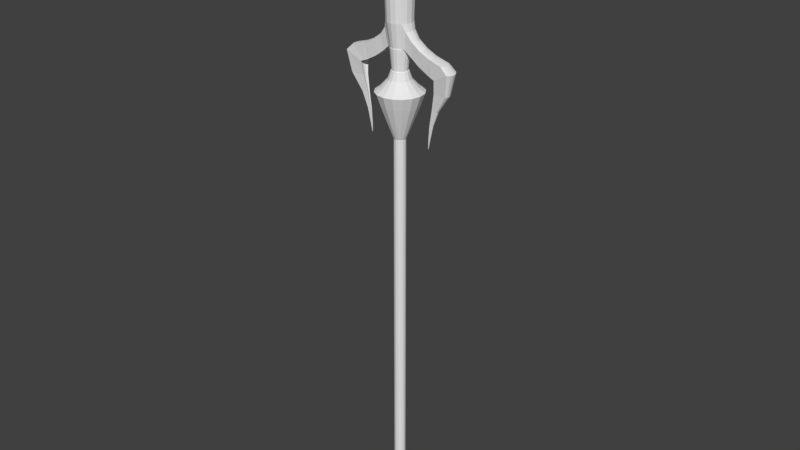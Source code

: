 # Source: Hexcalibur.blend  (saved by Blender 2.79.0; exported with 4.5.12 LTS)
import bpy
from mathutils import Matrix  # noqa: F401  (used for matrix-valued properties, if any)

bpy.ops.wm.read_factory_settings(use_empty=True)
scene = bpy.context.scene
scene.name = 'Scene'

# ---- collections
col_collection_1 = bpy.data.collections.new('Collection 1'); scene.collection.children.link(col_collection_1)

# ---- materials (node trees are filled in below, after node groups)
mat_deephandle = bpy.data.materials.new('DeepHandle')
mat_deephandle.alpha_threshold = 0.0
mat_deephandle.use_transparent_shadow = False
mat_deephandle.roughness = 0.5
mat_handle = bpy.data.materials.new('Handle')
mat_handle.alpha_threshold = 0.0
mat_handle.use_transparent_shadow = False
mat_handle.roughness = 0.5
mat_handleside = bpy.data.materials.new('HandleSide')
mat_handleside.alpha_threshold = 0.0
mat_handleside.use_transparent_shadow = False
mat_handleside.roughness = 0.5
mat_handlemid = bpy.data.materials.new('HandleMid')
mat_handlemid.alpha_threshold = 0.0
mat_handlemid.use_transparent_shadow = False
mat_handlemid.roughness = 0.5
mat_mid = bpy.data.materials.new('Mid')
mat_mid.alpha_threshold = 0.0
mat_mid.use_transparent_shadow = False
mat_mid.roughness = 0.5
mat_blade = bpy.data.materials.new('Blade')
mat_blade.alpha_threshold = 0.0
mat_blade.use_transparent_shadow = False
mat_blade.roughness = 0.5

# ---- material node trees

# ---- world
world_world = bpy.data.worlds.new('World'); scene.world = world_world
world_world.color = (0.05088, 0.05088, 0.05088)
world_world.use_sun_shadow = False
world_world.sun_shadow_jitter_overblur = 0.0
world_world.cycles.sampling_method = 'MANUAL'

# ---- meshes
me_cube_001 = bpy.data.meshes.new('Cube.001')
me_cube_001.from_pydata([(0.02567, -0.06206, 4.619), (0.04745, -0.1147, 4.586), (0.06201, -0.1498, 4.536), (0.06712, -0.1621, 4.478), (0.06201, -0.1498, 4.42), (0.04745, -0.1147, 4.371), (0.08771, -0.08776, 4.371), (0.1146, -0.1147, 4.42), (0.124, -0.1241, 4.478), (0.1146, -0.1147, 4.536), (0.08771, -0.08776, 4.586), (0.04745, -0.04751, 4.619), (0.06201, -0.02572, 4.619), (0.1146, -0.04751, 4.586), (0.1497, -0.06206, 4.536), (0.1621, -0.06718, 4.478), (0.1497, -0.06206, 4.42), (0.1146, -0.04751, 4.371), (0.124, -2.354e-05, 4.371), (0.1621, -2.356e-05, 4.42), (0.1754, -2.356e-05, 4.478), (0.1621, -2.356e-05, 4.536), (0.124, -2.354e-05, 4.586), (0.06712, -2.353e-05, 4.619), (0.06201, 0.02567, 4.619), (0.1146, 0.04746, 4.586), (0.1497, 0.06202, 4.536), (0.1621, 0.06713, 4.478), (0.1497, 0.06202, 4.42), (0.1146, 0.04746, 4.371), (0.08771, 0.08771, 4.371), (0.1146, 0.1146, 4.42), (0.124, 0.1241, 4.478), (0.1146, 0.1146, 4.536), (0.08771, 0.08771, 4.586), (0.04745, 0.04746, 4.619), (0.02567, 0.06202, 4.619), (0.04745, 0.1146, 4.586), (0.06201, 0.1498, 4.536), (0.06712, 0.1621, 4.478), (0.06201, 0.1498, 4.42), (0.04745, 0.1146, 4.371), (0.03962, 0.0957, 4.134), (0.03962, 0.0957, 4.341), (0.07323, 0.07324, 4.134), (0.07323, 0.07324, 4.341), (0.09569, 0.03963, 4.134), (0.09569, 0.03963, 4.341), (0.1036, -2.374e-05, 4.134), (0.1036, -2.374e-05, 4.341), (0.09569, -0.03967, 4.134), (0.09569, -0.03967, 4.341), (0.07323, -0.07329, 4.134), (0.07323, -0.07329, 4.341), (0.03962, -0.09575, 4.134), (0.03962, -0.09575, 4.341), (0.03553, 0.08582, 3.792), (0.06567, 0.06568, 3.792), (0.08582, 0.03554, 3.792), (0.09289, -2.374e-05, 3.792), (0.08582, -0.03558, 3.792), (0.06567, -0.06573, 3.792), (0.03553, -0.08587, 3.792), (0.01637, -0.03951, 2.968), (0.01637, -0.03951, 0.01878), (0.03024, -0.03024, 2.968), (0.03024, -0.03024, 0.01878), (0.03951, -0.01637, 2.968), (0.03951, -0.01637, 0.01878), (0.04277, -2.327e-08, 2.968), (0.04277, -2.327e-08, 0.01878), (0.03951, 0.01637, 2.968), (0.03951, 0.01637, 0.01878), (0.03024, 0.03024, 2.968), (0.03024, 0.03024, 0.01878), (0.01637, 0.03951, 2.968), (0.01637, 0.03951, 0.01878), (0.01774, 0.04282, 2.971), (0.02327, 0.05617, 3.439), (0.03277, 0.03277, 2.971), (0.04299, 0.04299, 3.439), (0.04282, 0.01774, 2.971), (0.05617, 0.02327, 3.439), (0.04635, -1.72e-08, 2.971), (0.0608, -1.849e-08, 3.439), (0.04282, -0.01774, 2.971), (0.05617, -0.02327, 3.439), (0.03277, -0.03277, 2.971), (0.04299, -0.04299, 3.439), (0.01774, -0.04282, 2.971), (0.02327, -0.05617, 3.439), (0.05189, 0.1253, 3.322), (0.05319, 0.1284, 3.205), (0.03576, 0.08633, 3.088), (0.1253, -0.05189, 3.322), (0.1284, -0.05319, 3.205), (0.08633, -0.03576, 3.088), (0.09588, 0.09588, 3.322), (0.09829, 0.09829, 3.205), (0.06608, 0.06608, 3.088), (0.1356, -2.514e-08, 3.322), (0.139, -2.551e-08, 3.205), (0.09345, -2.142e-08, 3.088), (0.1253, 0.05189, 3.322), (0.1284, 0.05319, 3.205), (0.08633, 0.03576, 3.088), (0.09588, -0.09588, 3.322), (0.09829, -0.09829, 3.205), (0.06608, -0.06608, 3.088), (0.05189, -0.1253, 3.322), (0.05319, -0.1284, 3.205), (0.03576, -0.08633, 3.088), (0.03165, 0.07641, 3.38), (0.07641, -0.03165, 3.38), (0.05848, 0.05848, 3.38), (0.08271, -2.029e-08, 3.38), (0.07641, 0.03165, 3.38), (0.05848, -0.05848, 3.38), (0.03165, -0.07641, 3.38), (0.06553, 0.1582, 3.296), (0.1582, -0.06553, 3.296), (0.1211, 0.1211, 3.296), (0.1712, -2.846e-08, 3.296), (0.1582, 0.06553, 3.296), (0.1211, -0.1211, 3.296), (0.06553, -0.1582, 3.296), (0.02112, 0.05098, 3.442), (0.02616, 0.06315, 3.591), (0.04834, 0.04834, 3.591), (0.06315, 0.02616, 3.591), (0.06836, -2.147e-08, 3.591), (0.06315, -0.02616, 3.591), (0.04834, -0.04834, 3.591), (0.02616, -0.06315, 3.591), (0.03902, 0.03902, 3.442), (0.05098, 0.02112, 3.442), (0.05518, -2.057e-08, 3.442), (0.05098, -0.02112, 3.442), (0.03902, -0.03902, 3.442), (0.02112, -0.05098, 3.442), (0.02534, 0.06122, 3.6), (0.04685, 0.04685, 3.6), (0.06122, 0.02535, 3.6), (0.06626, -2.373e-05, 3.6), (0.06122, -0.02539, 3.6), (0.04685, -0.0469, 3.6), (0.02534, -0.06127, 3.6), (0.03553, -0.08587, 3.768), (0.06567, -0.06573, 3.768), (0.08582, -0.03558, 3.768), (0.09289, -2.374e-05, 3.768), (0.08582, 0.03554, 3.768), (0.06567, 0.06568, 3.768), (0.03553, 0.08582, 3.768), (0.07061, 0.03586, 3.59), (0.08161, 0.0194, 3.59), (0.08547, -2.373e-05, 3.59), (0.08161, -0.01944, 3.59), (0.07061, -0.03591, 3.59), (0.08502, -0.05032, 3.718), (0.1004, -0.02724, 3.718), (0.1059, -2.374e-05, 3.718), (0.1004, 0.0272, 3.718), (0.08502, 0.05027, 3.718), (0.1143, 0.03043, 3.553), (0.1236, 0.01646, 3.553), (0.1269, -2.373e-05, 3.553), (0.1236, -0.01651, 3.553), (0.1143, -0.03048, 3.553), (0.1265, -0.04271, 3.662), (0.1396, -0.02312, 3.662), (0.1442, -2.373e-05, 3.662), (0.1396, 0.02308, 3.662), (0.1265, 0.04266, 3.662), (0.1818, 0.03043, 3.503), (0.1912, 0.01646, 3.503), (0.1944, -2.372e-05, 3.503), (0.1912, -0.01651, 3.503), (0.1818, -0.03048, 3.503), (0.1941, -0.04271, 3.612), (0.2071, -0.02312, 3.612), (0.2117, -2.372e-05, 3.612), (0.2071, 0.02308, 3.612), (0.1941, 0.04266, 3.612), (0.2501, 0.03043, 3.465), (0.2594, 0.01646, 3.465), (0.2627, -2.372e-05, 3.465), (0.2594, -0.01651, 3.465), (0.2501, -0.03048, 3.465), (0.2665, -0.04271, 3.578), (0.2795, -0.02312, 3.578), (0.2841, -2.372e-05, 3.578), (0.2795, 0.02308, 3.578), (0.2665, 0.04266, 3.578), (0.3041, 0.03607, 3.443), (0.315, 0.01951, 3.441), (0.3188, -2.372e-05, 3.44), (0.315, -0.01956, 3.441), (0.3041, -0.03612, 3.443), (0.4143, -0.05062, 3.503), (0.4296, -0.02741, 3.5), (0.4349, -2.373e-05, 3.499), (0.4296, 0.02736, 3.5), (0.4143, 0.05057, 3.503), (0.2934, 0.02029, 3.344), (0.2995, 0.01097, 3.343), (0.3016, -2.372e-05, 3.343), (0.2995, -0.01102, 3.343), (0.2934, -0.02034, 3.344), (0.3904, -0.0285, 3.348), (0.399, -0.01544, 3.347), (0.402, -2.372e-05, 3.346), (0.399, 0.01539, 3.347), (0.3904, 0.02845, 3.348), (0.2698, 0.009176, 3.222), (0.2726, 0.004955, 3.222), (0.2735, -2.372e-05, 3.221), (0.2726, -0.005003, 3.222), (0.2698, -0.009224, 3.222), (0.3138, -0.01292, 3.224), (0.3176, -0.007002, 3.223), (0.319, -2.372e-05, 3.223), (0.3176, 0.006955, 3.223), (0.3138, 0.01287, 3.224), (0.2505, 0.004894, 3.114), (0.252, 0.002638, 3.114), (0.2525, -2.372e-05, 3.113), (0.252, -0.002685, 3.114), (0.2505, -0.004942, 3.114), (0.274, -0.006917, 3.115), (0.2761, -0.003754, 3.114), (0.2768, -2.372e-05, 3.114), (0.2761, 0.003707, 3.114), (0.274, 0.006869, 3.115), (0.2408, 0.002144, 3.004), (0.2414, 0.001149, 3.004), (0.2417, -2.372e-05, 3.004), (0.2414, -0.001197, 3.004), (0.2408, -0.002191, 3.004), (0.2511, -0.003062, 3.004), (0.2521, -0.001668, 3.004), (0.2524, -2.372e-05, 3.004), (0.2521, 0.001621, 3.004), (0.2511, 0.003015, 3.004), (0.2394, 0.0005559, 2.95), (0.2395, 0.00029, 2.95), (0.2396, -2.372e-05, 2.95), (0.2395, -0.0003374, 2.95), (0.2394, -0.0006034, 2.95), (0.2421, -0.0008362, 2.95), (0.2424, -0.0004634, 2.95), (0.2425, -2.372e-05, 2.95), (0.2424, 0.000416, 2.95), (0.2421, 0.0007887, 2.95), (0.2872, 0.01799, 3.453), (0.363, 0.04662, 3.549), (0.3772, 0.02522, 3.548), (0.2908, -2.372e-05, 3.453), (0.2771, 0.03325, 3.454), (0.2872, -0.01803, 3.453), (0.2771, -0.0333, 3.454), (0.3822, -2.372e-05, 3.547), (0.3772, -0.02527, 3.548), (0.363, -0.04666, 3.549), (0.01477, -0.03566, 0.00858), (0.02729, -0.02729, 0.00858), (0.03566, -0.01477, 0.00858), (0.0386, -2.331e-08, 0.00858), (0.03566, 0.01477, 0.00858), (0.02729, 0.02729, 0.00858), (0.01477, 0.03566, 0.00858), (0.01163, -0.02808, 0.0004193), (0.02149, -0.02149, 0.0004193), (0.02808, -0.01163, 0.0004193), (0.0304, -2.345e-08, 0.0004193), (0.02808, 0.01163, 0.0004193), (0.02149, 0.02149, 0.0004193), (0.01163, 0.02808, 0.0004193), (0.0, -0.1241, 4.371), (0.0, -0.1621, 4.42), (0.0, -0.1755, 4.478), (0.0, -0.1621, 4.536), (0.0, -0.1241, 4.586), (0.0, -0.06718, 4.619), (-0.02567, -0.06206, 4.619), (-0.04745, -0.1147, 4.586), (-0.06201, -0.1498, 4.536), (-0.06712, -0.1621, 4.478), (-0.06201, -0.1498, 4.42), (-0.04745, -0.1147, 4.371), (-0.08771, -0.08776, 4.371), (-0.1146, -0.1147, 4.42), (-0.124, -0.1241, 4.478), (-0.1146, -0.1147, 4.536), (-0.08771, -0.08776, 4.586), (-0.04745, -0.04751, 4.619), (-0.06201, -0.02572, 4.619), (-0.1146, -0.04751, 4.586), (-0.1497, -0.06206, 4.536), (-0.1621, -0.06718, 4.478), (-0.1497, -0.06206, 4.42), (-0.1146, -0.04751, 4.371), (-0.124, -2.354e-05, 4.371), (-0.1621, -2.356e-05, 4.42), (-0.1754, -2.356e-05, 4.478), (-0.1621, -2.356e-05, 4.536), (-0.124, -2.354e-05, 4.586), (-0.06712, -2.353e-05, 4.619), (0.0, -2.354e-05, 4.63), (-0.06201, 0.02567, 4.619), (-0.1146, 0.04746, 4.586), (-0.1497, 0.06202, 4.536), (-0.1621, 0.06713, 4.478), (-0.1497, 0.06202, 4.42), (-0.1146, 0.04746, 4.371), (-0.08771, 0.08771, 4.371), (-0.1146, 0.1146, 4.42), (-0.124, 0.1241, 4.478), (-0.1146, 0.1146, 4.536), (-0.08771, 0.08771, 4.586), (-0.04745, 0.04746, 4.619), (-0.02567, 0.06202, 4.619), (-0.04745, 0.1146, 4.586), (-0.06201, 0.1498, 4.536), (-0.06712, 0.1621, 4.478), (-0.06201, 0.1498, 4.42), (-0.04745, 0.1146, 4.371), (0.0, 0.1241, 4.371), (0.0, 0.1621, 4.42), (0.0, 0.1755, 4.478), (0.0, 0.1621, 4.536), (0.0, 0.1241, 4.586), (0.0, 0.06713, 4.619), (0.0, 0.1036, 4.134), (0.0, 0.1036, 4.341), (-0.03962, 0.0957, 4.134), (-0.03962, 0.0957, 4.341), (-0.07323, 0.07324, 4.134), (-0.07323, 0.07324, 4.341), (-0.09569, 0.03963, 4.134), (-0.09569, 0.03963, 4.341), (-0.1036, -2.374e-05, 4.134), (-0.1036, -2.374e-05, 4.341), (-0.09569, -0.03967, 4.134), (-0.09569, -0.03967, 4.341), (-0.07323, -0.07329, 4.134), (-0.07323, -0.07329, 4.341), (-0.03962, -0.09575, 4.134), (-0.03962, -0.09575, 4.341), (0.0, -0.1036, 4.134), (0.0, -0.1036, 4.341), (0.0, 0.0929, 3.792), (-0.03553, 0.08582, 3.792), (-0.06567, 0.06568, 3.792), (-0.08582, 0.03554, 3.792), (-0.09289, -2.374e-05, 3.792), (-0.08582, -0.03558, 3.792), (-0.06567, -0.06573, 3.792), (-0.03553, -0.08587, 3.792), (0.0, -0.09294, 3.792), (0.0, -0.04277, 2.968), (0.0, -0.04277, 0.01878), (-0.01637, -0.03951, 2.968), (-0.01637, -0.03951, 0.01878), (-0.03024, -0.03024, 2.968), (-0.03024, -0.03024, 0.01878), (-0.03951, -0.01637, 2.968), (-0.03951, -0.01637, 0.01878), (-0.04277, -2.327e-08, 2.968), (-0.04277, -2.327e-08, 0.01878), (-0.03951, 0.01637, 2.968), (-0.03951, 0.01637, 0.01878), (-0.03024, 0.03024, 2.968), (-0.03024, 0.03024, 0.01878), (-0.01637, 0.03951, 2.968), (-0.01637, 0.03951, 0.01878), (0.0, 0.04277, 2.968), (0.0, 0.04277, 0.01878), (0.0, 0.04635, 2.971), (0.0, 0.0608, 3.439), (-0.01774, 0.04282, 2.971), (-0.02327, 0.05617, 3.439), (-0.03277, 0.03277, 2.971), (-0.04299, 0.04299, 3.439), (-0.04282, 0.01774, 2.971), (-0.05617, 0.02327, 3.439), (-0.04635, -1.72e-08, 2.971), (-0.0608, -1.849e-08, 3.439), (-0.04282, -0.01774, 2.971), (-0.05617, -0.02327, 3.439), (-0.03277, -0.03277, 2.971), (-0.04299, -0.04299, 3.439), (-0.01774, -0.04282, 2.971), (-0.02327, -0.05617, 3.439), (0.0, -0.04635, 2.971), (0.0, -0.0608, 3.439), (-0.05189, 0.1253, 3.322), (-0.05319, 0.1284, 3.205), (-0.03576, 0.08633, 3.088), (-0.1253, -0.05189, 3.322), (-0.1284, -0.05319, 3.205), (-0.08633, -0.03576, 3.088), (-0.09588, 0.09588, 3.322), (-0.09829, 0.09829, 3.205), (-0.06608, 0.06608, 3.088), (-0.1356, -2.514e-08, 3.322), (-0.139, -2.551e-08, 3.205), (-0.09345, -2.142e-08, 3.088), (0.0, 0.09345, 3.088), (0.0, 0.139, 3.205), (0.0, 0.1356, 3.322), (-0.1253, 0.05189, 3.322), (-0.1284, 0.05319, 3.205), (-0.08633, 0.03576, 3.088), (-0.09588, -0.09588, 3.322), (-0.09829, -0.09829, 3.205), (-0.06608, -0.06608, 3.088), (-0.05189, -0.1253, 3.322), (-0.05319, -0.1284, 3.205), (-0.03576, -0.08633, 3.088), (0.0, -0.1356, 3.322), (0.0, -0.139, 3.205), (0.0, -0.09345, 3.088), (0.0, 0.08271, 3.38), (-0.03165, 0.07641, 3.38), (-0.07641, -0.03165, 3.38), (-0.05848, 0.05848, 3.38), (-0.08271, -2.029e-08, 3.38), (-0.07641, 0.03165, 3.38), (-0.05848, -0.05848, 3.38), (-0.03165, -0.07641, 3.38), (0.0, -0.08271, 3.38), (-0.06553, 0.1582, 3.296), (-0.1582, -0.06553, 3.296), (-0.1211, 0.1211, 3.296), (-0.1712, -2.846e-08, 3.296), (0.0, 0.1712, 3.296), (-0.1582, 0.06553, 3.296), (-0.1211, -0.1211, 3.296), (-0.06553, -0.1582, 3.296), (0.0, -0.1712, 3.296), (-0.02112, 0.05098, 3.442), (0.0, 0.05518, 3.442), (0.0, 0.06836, 3.591), (-0.02616, 0.06315, 3.591), (-0.04834, 0.04834, 3.591), (-0.06315, 0.02616, 3.591), (-0.06836, -2.147e-08, 3.591), (-0.06315, -0.02616, 3.591), (-0.04834, -0.04834, 3.591), (-0.02616, -0.06315, 3.591), (0.0, -0.06836, 3.591), (-0.03902, 0.03902, 3.442), (-0.05098, 0.02112, 3.442), (-0.05518, -2.057e-08, 3.442), (-0.05098, -0.02112, 3.442), (-0.03902, -0.03902, 3.442), (-0.02112, -0.05098, 3.442), (0.0, -0.05518, 3.442), (0.0, 0.06627, 3.6), (-0.02534, 0.06122, 3.6), (-0.04685, 0.04685, 3.6), (-0.06122, 0.02535, 3.6), (-0.06626, -2.373e-05, 3.6), (-0.06122, -0.02539, 3.6), (-0.04685, -0.0469, 3.6), (-0.02534, -0.06127, 3.6), (0.0, -0.06632, 3.6), (0.0, -0.09294, 3.768), (-0.03553, -0.08587, 3.768), (-0.06567, -0.06573, 3.768), (-0.08582, -0.03558, 3.768), (-0.09289, -2.374e-05, 3.768), (-0.08582, 0.03554, 3.768), (-0.06567, 0.06568, 3.768), (-0.03553, 0.08582, 3.768), (0.0, 0.0929, 3.768), (-0.07061, 0.03586, 3.59), (-0.08161, 0.0194, 3.59), (-0.08547, -2.373e-05, 3.59), (-0.08161, -0.01944, 3.59), (-0.07061, -0.03591, 3.59), (-0.08502, -0.05032, 3.718), (-0.1004, -0.02724, 3.718), (-0.1059, -2.374e-05, 3.718), (-0.1004, 0.0272, 3.718), (-0.08502, 0.05027, 3.718), (-0.1143, 0.03043, 3.553), (-0.1236, 0.01646, 3.553), (-0.1269, -2.373e-05, 3.553), (-0.1236, -0.01651, 3.553), (-0.1143, -0.03048, 3.553), (-0.1265, -0.04271, 3.662), (-0.1396, -0.02312, 3.662), (-0.1442, -2.373e-05, 3.662), (-0.1396, 0.02308, 3.662), (-0.1265, 0.04266, 3.662), (-0.1818, 0.03043, 3.503), (-0.1912, 0.01646, 3.503), (-0.1944, -2.372e-05, 3.503), (-0.1912, -0.01651, 3.503), (-0.1818, -0.03048, 3.503), (-0.1941, -0.04271, 3.612), (-0.2071, -0.02312, 3.612), (-0.2117, -2.372e-05, 3.612), (-0.2071, 0.02308, 3.612), (-0.1941, 0.04266, 3.612), (-0.2501, 0.03043, 3.465), (-0.2594, 0.01646, 3.465), (-0.2627, -2.372e-05, 3.465), (-0.2594, -0.01651, 3.465), (-0.2501, -0.03048, 3.465), (-0.2665, -0.04271, 3.578), (-0.2795, -0.02312, 3.578), (-0.2841, -2.372e-05, 3.578), (-0.2795, 0.02308, 3.578), (-0.2665, 0.04266, 3.578), (-0.3041, 0.03607, 3.443), (-0.315, 0.01951, 3.441), (-0.3188, -2.372e-05, 3.44), (-0.315, -0.01956, 3.441), (-0.3041, -0.03612, 3.443), (-0.4143, -0.05062, 3.503), (-0.4296, -0.02741, 3.5), (-0.4349, -2.373e-05, 3.499), (-0.4296, 0.02736, 3.5), (-0.4143, 0.05057, 3.503), (-0.2934, 0.02029, 3.344), (-0.2995, 0.01097, 3.343), (-0.3016, -2.372e-05, 3.343), (-0.2995, -0.01102, 3.343), (-0.2934, -0.02034, 3.344), (-0.3904, -0.0285, 3.348), (-0.399, -0.01544, 3.347), (-0.402, -2.372e-05, 3.346), (-0.399, 0.01539, 3.347), (-0.3904, 0.02845, 3.348), (-0.2698, 0.009176, 3.222), (-0.2726, 0.004955, 3.222), (-0.2735, -2.372e-05, 3.221), (-0.2726, -0.005003, 3.222), (-0.2698, -0.009224, 3.222), (-0.3138, -0.01292, 3.224), (-0.3176, -0.007002, 3.223), (-0.319, -2.372e-05, 3.223), (-0.3176, 0.006955, 3.223), (-0.3138, 0.01287, 3.224), (-0.2505, 0.004894, 3.114), (-0.252, 0.002638, 3.114), (-0.2525, -2.372e-05, 3.113), (-0.252, -0.002685, 3.114), (-0.2505, -0.004942, 3.114), (-0.274, -0.006917, 3.115), (-0.2761, -0.003754, 3.114), (-0.2768, -2.372e-05, 3.114), (-0.2761, 0.003707, 3.114), (-0.274, 0.006869, 3.115), (-0.2408, 0.002144, 3.004), (-0.2414, 0.001149, 3.004), (-0.2417, -2.372e-05, 3.004), (-0.2414, -0.001197, 3.004), (-0.2408, -0.002191, 3.004), (-0.2511, -0.003062, 3.004), (-0.2521, -0.001668, 3.004), (-0.2524, -2.372e-05, 3.004), (-0.2521, 0.001621, 3.004), (-0.2511, 0.003015, 3.004), (-0.2394, 0.0005559, 2.95), (-0.2395, 0.00029, 2.95), (-0.2396, -2.372e-05, 2.95), (-0.2395, -0.0003374, 2.95), (-0.2394, -0.0006034, 2.95), (-0.2421, -0.0008362, 2.95), (-0.2424, -0.0004634, 2.95), (-0.2425, -2.372e-05, 2.95), (-0.2424, 0.000416, 2.95), (-0.2421, 0.0007887, 2.95), (-0.2872, 0.01799, 3.453), (-0.363, 0.04662, 3.549), (-0.3772, 0.02522, 3.548), (-0.2908, -2.372e-05, 3.453), (-0.2771, 0.03325, 3.454), (-0.2872, -0.01803, 3.453), (-0.2771, -0.0333, 3.454), (-0.3822, -2.372e-05, 3.547), (-0.3772, -0.02527, 3.548), (-0.363, -0.04666, 3.549), (0.0, -0.0386, 0.00858), (-0.01477, -0.03566, 0.00858), (-0.02729, -0.02729, 0.00858), (-0.03566, -0.01477, 0.00858), (-0.0386, -2.331e-08, 0.00858), (-0.03566, 0.01477, 0.00858), (-0.02729, 0.02729, 0.00858), (-0.01477, 0.03566, 0.00858), (0.0, 0.0386, 0.00858), (0.0, -0.0304, 0.0004193), (-0.01163, -0.02808, 0.0004193), (-0.02149, -0.02149, 0.0004193), (-0.02808, -0.01163, 0.0004193), (-0.0304, -2.345e-08, 0.0004193), (-0.02808, 0.01163, 0.0004193), (-0.02149, 0.02149, 0.0004193), (-0.01163, 0.02808, 0.0004193), (0.0, 0.0304, 0.0004193)], [], [(14, 13, 10, 9), (12, 308, 11), (13, 12, 11, 10), (21, 22, 13, 14), (16, 15, 8, 7), (15, 14, 9, 8), (20, 21, 14, 15), (19, 20, 15, 16), (18, 19, 16, 17), (22, 23, 12, 13), (25, 24, 23, 22), (24, 308, 23), (28, 27, 20, 19), (23, 308, 12), (27, 26, 21, 20), (29, 28, 19, 18), (26, 25, 22, 21), (33, 34, 25, 26), (34, 35, 24, 25), (32, 33, 26, 27), (39, 38, 33, 32), (36, 308, 35), (38, 37, 34, 33), (328, 329, 39, 40), (30, 31, 28, 29), (330, 331, 37, 38), (41, 40, 31, 30), (37, 36, 35, 34), (332, 308, 36), (31, 32, 27, 28), (327, 328, 40, 41), (329, 330, 38, 39), (331, 332, 36, 37), (35, 308, 24), (40, 39, 32, 31), (17, 16, 7, 6), (8, 9, 2, 3), (11, 308, 0), (6, 7, 4, 5), (9, 10, 1, 2), (7, 8, 3, 4), (10, 11, 0, 1), (0, 308, 283), (4, 3, 280, 279), (1, 0, 283, 282), (3, 2, 281, 280), (5, 4, 279, 278), (2, 1, 282, 281), (333, 334, 43, 42), (42, 43, 45, 44), (44, 45, 47, 46), (46, 47, 49, 48), (48, 49, 51, 50), (50, 51, 53, 52), (52, 53, 55, 54), (54, 55, 350, 349), (44, 46, 58, 57), (17, 6, 53, 51), (18, 17, 51, 49), (29, 18, 49, 47), (30, 29, 47, 45), (41, 30, 45, 43), (327, 41, 43, 334), (5, 278, 350, 55), (6, 5, 55, 53), (54, 349, 359, 62), (333, 42, 56, 351), (50, 52, 61, 60), (46, 48, 59, 58), (42, 44, 57, 56), (52, 54, 62, 61), (48, 50, 60, 59), (72, 71, 69, 70), (116, 82, 84, 115), (74, 73, 71, 72), (76, 75, 73, 74), (377, 376, 75, 76), (70, 69, 67, 68), (115, 84, 86, 113), (68, 67, 65, 66), (114, 80, 82, 116), (118, 90, 395, 431), (66, 65, 63, 64), (64, 63, 360, 361), (112, 78, 80, 114), (117, 88, 90, 118), (423, 379, 78, 112), (113, 86, 88, 117), (65, 67, 85, 87), (90, 88, 138, 139), (395, 90, 139, 458), (85, 96, 108, 87), (96, 95, 107, 108), (120, 94, 106, 124), (378, 408, 93, 77), (408, 409, 92, 93), (436, 410, 91, 119), (87, 108, 111, 89), (108, 107, 110, 111), (124, 106, 109, 125), (77, 93, 99, 79), (93, 92, 98, 99), (119, 91, 97, 121), (89, 111, 422, 394), (111, 110, 421, 422), (125, 109, 420, 440), (79, 99, 105, 81), (99, 98, 104, 105), (121, 97, 103, 123), (83, 102, 96, 85), (102, 101, 95, 96), (122, 100, 94, 120), (81, 105, 102, 83), (105, 104, 101, 102), (123, 103, 100, 122), (94, 113, 117, 106), (410, 423, 112, 91), (106, 117, 118, 109), (91, 112, 114, 97), (109, 118, 431, 420), (97, 114, 116, 103), (100, 115, 113, 94), (103, 116, 115, 100), (104, 123, 122, 101), (101, 122, 120, 95), (98, 121, 123, 104), (110, 125, 440, 421), (92, 119, 121, 98), (107, 124, 125, 110), (409, 436, 119, 92), (95, 120, 124, 107), (131, 132, 138, 137), (128, 129, 135, 134), (132, 133, 139, 138), (129, 130, 136, 135), (133, 451, 458, 139), (443, 127, 126, 442), (130, 131, 137, 136), (127, 128, 134, 126), (88, 86, 137, 138), (149, 148, 159, 160), (145, 148, 147, 146), (143, 142, 155, 156), (152, 141, 140, 153), (147, 468, 467, 146), (148, 145, 158, 159), (476, 153, 140, 459), (150, 149, 160, 161), (159, 158, 168, 169), (157, 156, 166, 167), (155, 154, 164, 165), (161, 160, 170, 171), (142, 141, 154, 155), (145, 144, 157, 158), (151, 150, 161, 162), (144, 143, 156, 157), (141, 152, 163, 154), (152, 151, 162, 163), (170, 169, 179, 180), (169, 168, 178, 179), (167, 166, 176, 177), (165, 164, 174, 175), (160, 159, 169, 170), (163, 162, 172, 173), (156, 155, 165, 166), (154, 163, 173, 164), (158, 157, 167, 168), (162, 161, 171, 172), (176, 175, 185, 186), (183, 182, 192, 193), (180, 179, 189, 190), (179, 178, 188, 189), (173, 172, 182, 183), (166, 165, 175, 176), (164, 173, 183, 174), (168, 167, 177, 178), (172, 171, 181, 182), (171, 170, 180, 181), (260, 259, 197, 198), (258, 255, 203, 194), (257, 254, 195, 196), (255, 256, 202, 203), (174, 183, 193, 184), (178, 177, 187, 188), (182, 181, 191, 192), (181, 180, 190, 191), (175, 174, 184, 185), (177, 176, 186, 187), (256, 261, 201, 202), (261, 262, 200, 201), (254, 258, 194, 195), (259, 257, 196, 197), (263, 260, 198, 199), (262, 263, 199, 200), (195, 194, 204, 205), (201, 200, 210, 211), (197, 196, 206, 207), (194, 203, 213, 204), (206, 205, 215, 216), (205, 204, 214, 215), (211, 210, 220, 221), (207, 206, 216, 217), (196, 195, 205, 206), (200, 199, 209, 210), (203, 202, 212, 213), (199, 198, 208, 209), (198, 197, 207, 208), (202, 201, 211, 212), (220, 219, 229, 230), (216, 215, 225, 226), (215, 214, 224, 225), (221, 220, 230, 231), (210, 209, 219, 220), (213, 212, 222, 223), (209, 208, 218, 219), (208, 207, 217, 218), (212, 211, 221, 222), (204, 213, 223, 214), (233, 232, 242, 243), (230, 229, 239, 240), (226, 225, 235, 236), (225, 224, 234, 235), (223, 222, 232, 233), (219, 218, 228, 229), (218, 217, 227, 228), (222, 221, 231, 232), (214, 223, 233, 224), (217, 216, 226, 227), (238, 237, 247, 248), (239, 238, 248, 249), (243, 242, 252, 253), (240, 239, 249, 250), (229, 228, 238, 239), (228, 227, 237, 238), (232, 231, 241, 242), (224, 233, 243, 234), (227, 226, 236, 237), (231, 230, 240, 241), (248, 247, 250, 249), (250, 247, 246, 251), (251, 246, 245, 252), (244, 253, 252, 245), (242, 241, 251, 252), (234, 243, 253, 244), (237, 236, 246, 247), (241, 240, 250, 251), (235, 234, 244, 245), (236, 235, 245, 246), (190, 189, 263, 262), (189, 188, 260, 263), (187, 186, 257, 259), (185, 184, 258, 254), (191, 190, 262, 261), (192, 191, 261, 256), (193, 192, 256, 255), (186, 185, 254, 257), (184, 193, 255, 258), (188, 187, 259, 260), (359, 468, 147, 62), (62, 147, 148, 61), (61, 148, 149, 60), (60, 149, 150, 59), (59, 150, 151, 58), (58, 151, 152, 57), (57, 152, 153, 56), (56, 153, 476, 351), (451, 133, 146, 467), (133, 132, 145, 146), (132, 131, 144, 145), (131, 130, 143, 144), (130, 129, 142, 143), (129, 128, 141, 142), (128, 127, 140, 141), (127, 443, 459, 140), (86, 84, 136, 137), (84, 82, 135, 136), (82, 80, 134, 135), (80, 78, 126, 134), (78, 379, 442, 126), (89, 63, 65, 87), (83, 85, 67, 69), (69, 71, 81, 83), (71, 73, 79, 81), (77, 79, 73, 75), (75, 376, 378, 77), (360, 63, 89, 394), (268, 267, 274, 275), (64, 361, 587, 264), (68, 66, 265, 266), (377, 76, 270, 595), (72, 70, 267, 268), (76, 74, 269, 270), (66, 64, 264, 265), (70, 68, 266, 267), (74, 72, 268, 269), (269, 268, 275, 276), (270, 269, 276, 277), (595, 270, 277, 604), (264, 587, 596, 271), (265, 264, 271, 272), (266, 265, 272, 273), (267, 266, 273, 274), (298, 293, 294, 297), (296, 295, 308), (297, 294, 295, 296), (305, 298, 297, 306), (300, 291, 292, 299), (299, 292, 293, 298), (304, 299, 298, 305), (303, 300, 299, 304), (302, 301, 300, 303), (306, 297, 296, 307), (310, 306, 307, 309), (309, 307, 308), (313, 303, 304, 312), (307, 296, 308), (312, 304, 305, 311), (314, 302, 303, 313), (311, 305, 306, 310), (318, 311, 310, 319), (319, 310, 309, 320), (317, 312, 311, 318), (324, 317, 318, 323), (321, 320, 308), (323, 318, 319, 322), (328, 325, 324, 329), (315, 314, 313, 316), (330, 323, 322, 331), (326, 315, 316, 325), (322, 319, 320, 321), (332, 321, 308), (316, 313, 312, 317), (327, 326, 325, 328), (329, 324, 323, 330), (331, 322, 321, 332), (320, 309, 308), (325, 316, 317, 324), (301, 290, 291, 300), (292, 287, 286, 293), (295, 284, 308), (290, 289, 288, 291), (293, 286, 285, 294), (291, 288, 287, 292), (294, 285, 284, 295), (284, 283, 308), (288, 279, 280, 287), (285, 282, 283, 284), (287, 280, 281, 286), (289, 278, 279, 288), (286, 281, 282, 285), (333, 335, 336, 334), (335, 337, 338, 336), (337, 339, 340, 338), (339, 341, 342, 340), (341, 343, 344, 342), (343, 345, 346, 344), (345, 347, 348, 346), (347, 349, 350, 348), (337, 353, 354, 339), (301, 344, 346, 290), (302, 342, 344, 301), (314, 340, 342, 302), (315, 338, 340, 314), (326, 336, 338, 315), (327, 334, 336, 326), (289, 348, 350, 278), (290, 346, 348, 289), (347, 358, 359, 349), (333, 351, 352, 335), (343, 356, 357, 345), (339, 354, 355, 341), (335, 352, 353, 337), (345, 357, 358, 347), (341, 355, 356, 343), (371, 369, 368, 370), (428, 427, 387, 385), (373, 371, 370, 372), (375, 373, 372, 374), (377, 375, 374, 376), (369, 367, 366, 368), (427, 425, 389, 387), (367, 365, 364, 366), (426, 428, 385, 383), (430, 431, 395, 393), (365, 363, 362, 364), (363, 361, 360, 362), (424, 426, 383, 381), (429, 430, 393, 391), (423, 424, 381, 379), (425, 429, 391, 389), (364, 390, 388, 366), (393, 457, 456, 391), (395, 458, 457, 393), (388, 390, 416, 401), (401, 416, 415, 400), (433, 438, 414, 399), (378, 380, 398, 408), (408, 398, 397, 409), (436, 432, 396, 410), (390, 392, 419, 416), (416, 419, 418, 415), (438, 439, 417, 414), (380, 382, 404, 398), (398, 404, 403, 397), (432, 434, 402, 396), (392, 394, 422, 419), (419, 422, 421, 418), (439, 440, 420, 417), (382, 384, 413, 404), (404, 413, 412, 403), (434, 437, 411, 402), (386, 388, 401, 407), (407, 401, 400, 406), (435, 433, 399, 405), (384, 386, 407, 413), (413, 407, 406, 412), (437, 435, 405, 411), (399, 414, 429, 425), (410, 396, 424, 423), (414, 417, 430, 429), (396, 402, 426, 424), (417, 420, 431, 430), (402, 411, 428, 426), (405, 399, 425, 427), (411, 405, 427, 428), (412, 406, 435, 437), (406, 400, 433, 435), (403, 412, 437, 434), (418, 421, 440, 439), (397, 403, 434, 432), (415, 418, 439, 438), (409, 397, 432, 436), (400, 415, 438, 433), (448, 455, 456, 449), (445, 452, 453, 446), (449, 456, 457, 450), (446, 453, 454, 447), (450, 457, 458, 451), (443, 442, 441, 444), (447, 454, 455, 448), (444, 441, 452, 445), (391, 456, 455, 389), (471, 483, 482, 470), (465, 466, 469, 470), (463, 479, 478, 462), (474, 475, 460, 461), (469, 466, 467, 468), (470, 482, 481, 465), (476, 459, 460, 475), (472, 484, 483, 471), (482, 492, 491, 481), (480, 490, 489, 479), (478, 488, 487, 477), (484, 494, 493, 483), (462, 478, 477, 461), (465, 481, 480, 464), (473, 485, 484, 472), (464, 480, 479, 463), (461, 477, 486, 474), (474, 486, 485, 473), (493, 503, 502, 492), (492, 502, 501, 491), (490, 500, 499, 489), (488, 498, 497, 487), (483, 493, 492, 482), (486, 496, 495, 485), (479, 489, 488, 478), (477, 487, 496, 486), (481, 491, 490, 480), (485, 495, 494, 484), (499, 509, 508, 498), (506, 516, 515, 505), (503, 513, 512, 502), (502, 512, 511, 501), (496, 506, 505, 495), (489, 499, 498, 488), (487, 497, 506, 496), (491, 501, 500, 490), (495, 505, 504, 494), (494, 504, 503, 493), (583, 521, 520, 582), (581, 517, 526, 578), (580, 519, 518, 577), (578, 526, 525, 579), (497, 507, 516, 506), (501, 511, 510, 500), (505, 515, 514, 504), (504, 514, 513, 503), (498, 508, 507, 497), (500, 510, 509, 499), (579, 525, 524, 584), (584, 524, 523, 585), (577, 518, 517, 581), (582, 520, 519, 580), (586, 522, 521, 583), (585, 523, 522, 586), (518, 528, 527, 517), (524, 534, 533, 523), (520, 530, 529, 519), (517, 527, 536, 526), (529, 539, 538, 528), (528, 538, 537, 527), (534, 544, 543, 533), (530, 540, 539, 529), (519, 529, 528, 518), (523, 533, 532, 522), (526, 536, 535, 525), (522, 532, 531, 521), (521, 531, 530, 520), (525, 535, 534, 524), (543, 553, 552, 542), (539, 549, 548, 538), (538, 548, 547, 537), (544, 554, 553, 543), (533, 543, 542, 532), (536, 546, 545, 535), (532, 542, 541, 531), (531, 541, 540, 530), (535, 545, 544, 534), (527, 537, 546, 536), (556, 566, 565, 555), (553, 563, 562, 552), (549, 559, 558, 548), (548, 558, 557, 547), (546, 556, 555, 545), (542, 552, 551, 541), (541, 551, 550, 540), (545, 555, 554, 544), (537, 547, 556, 546), (540, 550, 549, 539), (561, 571, 570, 560), (562, 572, 571, 561), (566, 576, 575, 565), (563, 573, 572, 562), (552, 562, 561, 551), (551, 561, 560, 550), (555, 565, 564, 554), (547, 557, 566, 556), (550, 560, 559, 549), (554, 564, 563, 553), (571, 572, 573, 570), (573, 574, 569, 570), (574, 575, 568, 569), (567, 568, 575, 576), (565, 575, 574, 564), (557, 567, 576, 566), (560, 570, 569, 559), (564, 574, 573, 563), (558, 568, 567, 557), (559, 569, 568, 558), (513, 585, 586, 512), (512, 586, 583, 511), (510, 582, 580, 509), (508, 577, 581, 507), (514, 584, 585, 513), (515, 579, 584, 514), (516, 578, 579, 515), (509, 580, 577, 508), (507, 581, 578, 516), (511, 583, 582, 510), (359, 358, 469, 468), (358, 357, 470, 469), (357, 356, 471, 470), (356, 355, 472, 471), (355, 354, 473, 472), (354, 353, 474, 473), (353, 352, 475, 474), (352, 351, 476, 475), (451, 467, 466, 450), (450, 466, 465, 449), (449, 465, 464, 448), (448, 464, 463, 447), (447, 463, 462, 446), (446, 462, 461, 445), (445, 461, 460, 444), (444, 460, 459, 443), (389, 455, 454, 387), (387, 454, 453, 385), (385, 453, 452, 383), (383, 452, 441, 381), (381, 441, 442, 379), (392, 390, 364, 362), (386, 368, 366, 388), (368, 386, 384, 370), (370, 384, 382, 372), (380, 374, 372, 382), (374, 380, 378, 376), (360, 394, 392, 362), (592, 601, 600, 591), (363, 588, 587, 361), (367, 590, 589, 365), (377, 595, 594, 375), (371, 592, 591, 369), (375, 594, 593, 373), (365, 589, 588, 363), (369, 591, 590, 367), (373, 593, 592, 371), (593, 602, 601, 592), (594, 603, 602, 593), (595, 604, 603, 594), (588, 597, 596, 587), (589, 598, 597, 588), (590, 599, 598, 589), (591, 600, 599, 590)])
me_cube_001.polygons.foreach_set('material_index', [0, 0, 0, 0, 0, 0, 0, 0, 0, 0, 0, 0, 0, 0, 0, 0, 0, 0, 0, 0, 0, 0, 0, 0, 0, 0, 0, 0, 0, 0, 0, 0, 0, 0, 0, 0, 0, 0, 0, 0, 0, 0, 0, 0, 0, 0, 0, 0, 1, 1, 1, 1, 1, 1, 1, 1, 1, 0, 0, 0, 0, 0, 0, 0, 0, 1, 1, 1, 1, 1, 1, 1, 5, 4, 5, 5, 5, 5, 4, 5, 4, 4, 5, 5, 4, 4, 4, 4, 4, 4, 4, 4, 4, 4, 4, 4, 4, 4, 4, 4, 4, 4, 4, 4, 4, 4, 4, 4, 4, 4, 4, 4, 4, 4, 4, 4, 4, 4, 4, 4, 4, 4, 4, 4, 4, 4, 4, 4, 4, 4, 4, 3, 3, 3, 3, 3, 3, 3, 3, 4, 2, 2, 2, 2, 2, 2, 2, 2, 2, 2, 2, 2, 2, 2, 2, 2, 2, 2, 2, 2, 2, 2, 2, 2, 2, 2, 2, 2, 2, 2, 2, 2, 2, 2, 2, 2, 2, 2, 2, 2, 2, 2, 2, 2, 2, 2, 2, 2, 2, 2, 2, 2, 2, 2, 2, 2, 2, 2, 2, 2, 2, 2, 2, 2, 2, 2, 2, 2, 2, 2, 2, 2, 2, 2, 2, 2, 2, 2, 2, 2, 2, 2, 2, 2, 2, 2, 2, 2, 2, 2, 2, 2, 2, 2, 2, 2, 2, 2, 2, 2, 2, 2, 2, 2, 2, 2, 2, 2, 2, 2, 2, 2, 2, 2, 2, 2, 2, 2, 1, 1, 1, 1, 1, 1, 1, 1, 2, 2, 2, 2, 2, 2, 2, 2, 4, 4, 4, 4, 4, 4, 4, 4, 4, 4, 4, 4, 5, 5, 5, 5, 5, 5, 5, 5, 5, 5, 5, 5, 5, 5, 5, 5, 0, 0, 0, 0, 0, 0, 0, 0, 0, 0, 0, 0, 0, 0, 0, 0, 0, 0, 0, 0, 0, 0, 0, 0, 0, 0, 0, 0, 0, 0, 0, 0, 0, 0, 0, 0, 0, 0, 0, 0, 0, 0, 0, 0, 0, 0, 0, 0, 1, 1, 1, 1, 1, 1, 1, 1, 1, 0, 0, 0, 0, 0, 0, 0, 0, 1, 1, 1, 1, 1, 1, 1, 5, 4, 5, 5, 5, 5, 4, 5, 4, 4, 5, 5, 4, 4, 4, 4, 4, 4, 4, 4, 4, 4, 4, 4, 4, 4, 4, 4, 4, 4, 4, 4, 4, 4, 4, 4, 4, 4, 4, 4, 4, 4, 4, 4, 4, 4, 4, 4, 4, 4, 4, 4, 4, 4, 4, 4, 4, 4, 4, 3, 3, 3, 3, 3, 3, 3, 3, 4, 2, 2, 2, 2, 2, 2, 2, 2, 2, 2, 2, 2, 2, 2, 2, 2, 2, 2, 2, 2, 2, 2, 2, 2, 2, 2, 2, 2, 2, 2, 2, 2, 2, 2, 2, 2, 2, 2, 2, 2, 2, 2, 2, 2, 2, 2, 2, 2, 2, 2, 2, 2, 2, 2, 2, 2, 2, 2, 2, 2, 2, 2, 2, 2, 2, 2, 2, 2, 2, 2, 2, 2, 2, 2, 2, 2, 2, 2, 2, 2, 2, 2, 2, 2, 2, 2, 2, 2, 2, 2, 2, 2, 2, 2, 2, 2, 2, 2, 2, 2, 2, 2, 2, 2, 2, 2, 2, 2, 2, 2, 2, 2, 2, 2, 2, 2, 2, 2, 1, 1, 1, 1, 1, 1, 1, 1, 2, 2, 2, 2, 2, 2, 2, 2, 4, 4, 4, 4, 4, 4, 4, 4, 4, 4, 4, 4, 5, 5, 5, 5, 5, 5, 5, 5, 5, 5, 5, 5, 5, 5, 5, 5])
me_cube_001.materials.append(mat_deephandle)
me_cube_001.materials.append(mat_handle)
me_cube_001.materials.append(mat_handleside)
me_cube_001.materials.append(mat_handlemid)
me_cube_001.materials.append(mat_mid)
me_cube_001.materials.append(mat_blade)
me_cube_001.use_remesh_preserve_volume = False
me_cube_001.use_remesh_preserve_attributes = False
me_cube_001.use_mirror_vertex_groups = False
me_cube_001.update()

# ---- objects
ob_cube = bpy.data.objects.new('Cube', me_cube_001)

# ---- transforms, parenting, visibility, modifiers, constraints
ob_cube.location = (0.0, 0.0, 0.0)
ob_cube.lineart.crease_threshold = 0.0

# ---- collection membership
col_collection_1.objects.link(ob_cube)

# ---- scene / render settings (as saved in the file)
scene.frame_start = 1; scene.frame_end = 250; scene.frame_set(2)
scene.render.engine = 'BLENDER_EEVEE_NEXT'
scene.render.resolution_percentage = 50
scene.render.dither_intensity = 0.0
scene.cycles.use_denoising = False
scene.cycles.samples = 128
scene.cycles.sampling_pattern = 'TABULATED_SOBOL'
scene.cycles.use_adaptive_sampling = False
scene.cycles.use_light_tree = False
scene.cycles.blur_glossy = 0.0
scene.cycles.sample_clamp_indirect = 0.0
scene.view_settings.view_transform = 'Standard'
bpy.context.view_layer.update()

# ---- added for rendering (the .blend has no active camera and no usable light): camera, sun
cam_auto = bpy.data.cameras.new('AutoCamera')
cam_auto.lens = 50.0
cam_auto.sensor_width = 36.0
cam_auto.clip_end = 1000.0
ob_auto_camera = bpy.data.objects.new('AutoCamera', cam_auto)
scene.collection.objects.link(ob_auto_camera)
ob_auto_camera.location = (4.37074, -5.24491, 5.81197)
ob_auto_camera.rotation_euler = (1.09748, -7.21219e-08, 0.694738)
scene.camera = ob_auto_camera
light_auto_sun = bpy.data.lights.new('AutoSun', 'SUN')
light_auto_sun.energy = 3.0
light_auto_sun.angle = 0.0523599
ob_auto_sun = bpy.data.objects.new('AutoSun', light_auto_sun)
scene.collection.objects.link(ob_auto_sun)
ob_auto_sun.rotation_euler = (0.872665, 0.174533, 0.523599)
bpy.context.view_layer.update()
